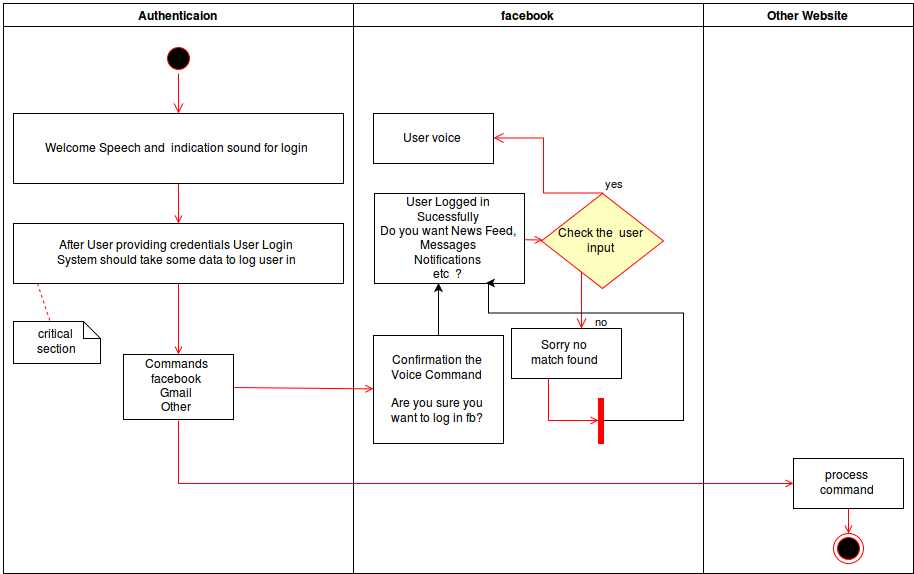

The diagram above was exported from draw.io. Its source (the exported page's mxGraphModel, read from the mxfile embedded in the PNG):
<mxGraphModel dx="2710" dy="1150" grid="1" gridSize="10" guides="1" tooltips="1" connect="1" arrows="1" fold="1" page="1" pageScale="1" pageWidth="1169" pageHeight="826" background="#ffffff" math="0" shadow="0">
  <root>
    <mxCell id="0" style=";html=1;" />
    <mxCell id="1" style=";html=1;" parent="0" />
    <mxCell id="2" value="Authenticaion" style="swimlane;whiteSpace=wrap;html=1;" vertex="1" parent="1">
      <mxGeometry x="105" y="123" width="350" height="570" as="geometry" />
    </mxCell>
    <mxCell id="5" value="" style="ellipse;shape=startState;fillColor=#000000;strokeColor=#ff0000;html=1;" vertex="1" parent="2">
      <mxGeometry x="160" y="40" width="30" height="30" as="geometry" />
    </mxCell>
    <mxCell id="6" value="" style="edgeStyle=elbowEdgeStyle;elbow=horizontal;verticalAlign=bottom;endArrow=open;endSize=8;strokeColor=#FF0000;endFill=1;rounded=0;html=1;" edge="1" parent="2" source="5" target="7">
      <mxGeometry x="160" y="40" as="geometry">
        <mxPoint x="175" y="110" as="targetPoint" />
      </mxGeometry>
    </mxCell>
    <mxCell id="7" value="Welcome Speech and&amp;nbsp; indication sound for login&lt;br&gt;" style="text;html=1;fillColor=#ffffff;strokeColor=#000000;align=center;verticalAlign=middle;" vertex="1" parent="2">
      <mxGeometry x="10" y="110" width="330" height="70" as="geometry" />
    </mxCell>
    <mxCell id="8" value="After User providing credentials User Login&lt;br&gt;System should take some data to log user in&lt;br&gt;" style="text;html=1;fillColor=#ffffff;strokeColor=#000000;align=center;verticalAlign=middle;" vertex="1" parent="2">
      <mxGeometry x="10" y="220" width="330" height="60" as="geometry" />
    </mxCell>
    <mxCell id="9" value="" style="endArrow=open;strokeColor=#FF0000;endFill=1;rounded=0;html=1;" edge="1" parent="2" source="7" target="8">
      <mxGeometry relative="1" as="geometry" />
    </mxCell>
    <mxCell id="10" value="Commands&lt;br&gt;facebook&lt;br&gt;Gmail&lt;br&gt;Other&lt;br&gt;" style="text;html=1;fillColor=#ffffff;strokeColor=#000000;align=center;verticalAlign=middle;" vertex="1" parent="2">
      <mxGeometry x="120" y="351" width="110" height="65" as="geometry" />
    </mxCell>
    <mxCell id="11" value="" style="endArrow=open;strokeColor=#FF0000;endFill=1;rounded=0;html=1;" edge="1" parent="2" source="8" target="10">
      <mxGeometry relative="1" as="geometry" />
    </mxCell>
    <mxCell id="32" value="" style="endArrow=none;strokeColor=#FF0000;endFill=0;rounded=0;dashed=1;html=1;" edge="1" parent="2" target="31">
      <mxGeometry relative="1" as="geometry">
        <mxPoint x="34" y="280" as="sourcePoint" />
      </mxGeometry>
    </mxCell>
    <mxCell id="31" value="critical&#10;section" style="shape=note;whiteSpace=wrap;size=17;html=1;" vertex="1" parent="2">
      <mxGeometry x="10" y="318" width="87" height="42" as="geometry" />
    </mxCell>
    <mxCell id="3" value="facebook" style="swimlane;whiteSpace=wrap;html=1;" vertex="1" parent="1">
      <mxGeometry x="455" y="123" width="350" height="570" as="geometry" />
    </mxCell>
    <mxCell id="15" value="User voice &lt;br&gt;" style="text;html=1;fillColor=#ffffff;strokeColor=#000000;align=center;verticalAlign=middle;" vertex="1" parent="3">
      <mxGeometry x="20" y="110" width="120" height="50" as="geometry" />
    </mxCell>
    <mxCell id="16" value="User Logged in&lt;br&gt;Sucessfully&lt;br&gt;Do you want News Feed,&lt;br&gt;Messages&lt;br&gt;Notifications&lt;br&gt;etc&amp;nbsp; ?&lt;br&gt;" style="text;html=1;fillColor=#ffffff;strokeColor=#000000;align=center;verticalAlign=middle;" vertex="1" parent="3">
      <mxGeometry x="21" y="190" width="150" height="90" as="geometry" />
    </mxCell>
    <mxCell id="18" value="Confirmation the&lt;br&gt;Voice Command&lt;br&gt;&lt;br&gt;Are you sure you &lt;br&gt;want to log in fb?&lt;br&gt;" style="text;html=1;fillColor=#ffffff;strokeColor=#000000;align=center;verticalAlign=middle;" vertex="1" parent="3">
      <mxGeometry x="20" y="332" width="130" height="108" as="geometry" />
    </mxCell>
    <mxCell id="21" value="Check the&amp;nbsp; user &lt;br&gt;input&lt;br&gt;" style="rhombus;fillColor=#ffffc0;strokeColor=#ff0000;html=1;fontSize=12;" vertex="1" parent="3">
      <mxGeometry x="188" y="190" width="122" height="95" as="geometry" />
    </mxCell>
    <mxCell id="22" value="yes" style="edgeStyle=elbowEdgeStyle;elbow=horizontal;align=left;verticalAlign=bottom;endArrow=open;endSize=8;strokeColor=#FF0000;exitX=0.5;exitY=0;endFill=1;rounded=0;html=1;entryX=1;entryY=0.5;" edge="1" parent="3" source="21" target="15">
      <mxGeometry x="-1" relative="1" as="geometry">
        <mxPoint x="160" y="150" as="targetPoint" />
        <Array as="points">
          <mxPoint x="190" y="180" />
        </Array>
      </mxGeometry>
    </mxCell>
    <mxCell id="23" value="no" style="edgeStyle=elbowEdgeStyle;elbow=horizontal;align=left;verticalAlign=top;endArrow=open;endSize=8;strokeColor=#FF0000;endFill=1;rounded=0;html=1;" edge="1" parent="3" source="21" target="30">
      <mxGeometry x="0.2902" y="12" relative="1" as="geometry">
        <mxPoint x="190" y="305" as="targetPoint" />
        <mxPoint as="offset" />
      </mxGeometry>
    </mxCell>
    <mxCell id="24" value="" style="endArrow=open;strokeColor=#FF0000;endFill=1;rounded=0;html=1;" edge="1" parent="3" source="16" target="21">
      <mxGeometry relative="1" as="geometry" />
    </mxCell>
    <mxCell id="30" value="Sorry no&lt;br&gt;match found&lt;br&gt;" style="text;html=1;fillColor=#ffffff;strokeColor=#000000;align=center;verticalAlign=middle;" vertex="1" parent="3">
      <mxGeometry x="158" y="325" width="110" height="50" as="geometry" />
    </mxCell>
    <mxCell id="34" value="" style="whiteSpace=wrap;strokeColor=#FF0000;fillColor=#FF0000;html=1;" vertex="1" parent="3">
      <mxGeometry x="245" y="395" width="5" height="45" as="geometry" />
    </mxCell>
    <mxCell id="41" value="" style="edgeStyle=elbowEdgeStyle;elbow=horizontal;entryX=0;entryY=0.5;strokeColor=#FF0000;endArrow=open;endFill=1;rounded=0;html=1;" edge="1" parent="3" source="30" target="34">
      <mxGeometry width="100" height="100" relative="1" as="geometry">
        <mxPoint x="60" y="480" as="sourcePoint" />
        <mxPoint x="160" y="380" as="targetPoint" />
        <Array as="points">
          <mxPoint x="195" y="400" />
        </Array>
      </mxGeometry>
    </mxCell>
    <mxCell id="6588894a23400136-42" style="edgeStyle=orthogonalEdgeStyle;rounded=0;html=1;entryX=0.427;entryY=1;entryPerimeter=0;jettySize=auto;orthogonalLoop=1;" edge="1" parent="3" source="18" target="16">
      <mxGeometry relative="1" as="geometry" />
    </mxCell>
    <mxCell id="627997c9ae4c4594-43" style="edgeStyle=orthogonalEdgeStyle;rounded=0;html=1;exitX=1;exitY=0.5;jettySize=auto;orthogonalLoop=1;entryX=0.75;entryY=1;" edge="1" parent="3" source="34" target="16">
      <mxGeometry relative="1" as="geometry">
        <mxPoint x="320" y="300" as="targetPoint" />
        <Array as="points">
          <mxPoint x="330" y="418" />
          <mxPoint x="330" y="310" />
          <mxPoint x="134" y="310" />
        </Array>
      </mxGeometry>
    </mxCell>
    <mxCell id="4" value="Other Website&lt;br&gt;" style="swimlane;whiteSpace=wrap;html=1;" vertex="1" parent="1">
      <mxGeometry x="805" y="123" width="210" height="570" as="geometry" />
    </mxCell>
    <mxCell id="33" value="process&#10;command" style="text;html=1;fillColor=#ffffff;strokeColor=#000000;align=center;verticalAlign=middle;" vertex="1" parent="4">
      <mxGeometry x="90" y="455" width="110" height="50" as="geometry" />
    </mxCell>
    <mxCell id="38" value="" style="ellipse;shape=endState;fillColor=#000000;strokeColor=#ff0000;html=1;" vertex="1" parent="4">
      <mxGeometry x="130" y="530" width="30" height="30" as="geometry" />
    </mxCell>
    <mxCell id="39" value="" style="endArrow=open;strokeColor=#FF0000;endFill=1;rounded=0;html=1;" edge="1" parent="4" source="33" target="38">
      <mxGeometry relative="1" as="geometry" />
    </mxCell>
    <mxCell id="20" value="" style="endArrow=open;strokeColor=#FF0000;endFill=1;rounded=0;html=1;" edge="1" parent="1" source="10" target="18">
      <mxGeometry relative="1" as="geometry" />
    </mxCell>
    <mxCell id="37" value="" style="edgeStyle=none;strokeColor=#FF0000;endArrow=open;endFill=1;rounded=0;html=1;exitX=0.5;exitY=1;" edge="1" parent="1" target="33" source="10">
      <mxGeometry width="100" height="100" relative="1" as="geometry">
        <mxPoint x="265" y="605" as="sourcePoint" />
        <mxPoint x="895" y="552.5" as="targetPoint" />
        <Array as="points">
          <mxPoint x="280" y="603" />
        </Array>
      </mxGeometry>
    </mxCell>
  </root>
</mxGraphModel>